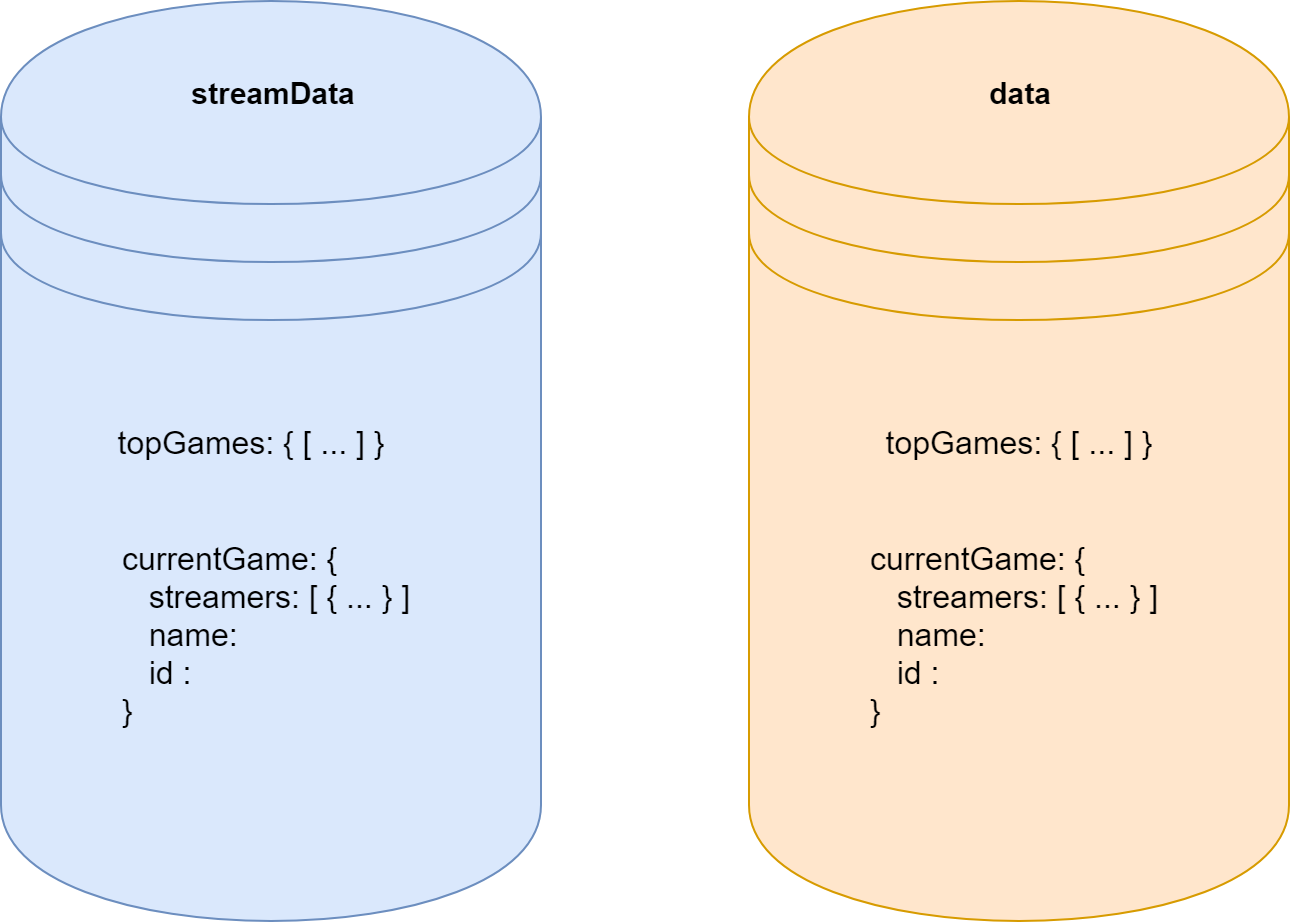

The diagram above was exported from draw.io. Its source (the exported page's mxGraphModel, read from the mxfile embedded in the PNG):
<mxGraphModel dx="958" dy="543" grid="1" gridSize="10" guides="1" tooltips="1" connect="1" arrows="1" fold="1" page="1" pageScale="1" pageWidth="1100" pageHeight="850" math="0" shadow="0">
  <root>
    <mxCell id="0" />
    <mxCell id="1" parent="0" />
    <mxCell id="Sl8ebzlFyW5pRS_kYc5R-1" value="" style="shape=datastore;whiteSpace=wrap;html=1;fillColor=#dae8fc;strokeColor=#6c8ebf;" vertex="1" parent="1">
      <mxGeometry x="40" y="60" width="270" height="460" as="geometry" />
    </mxCell>
    <mxCell id="Sl8ebzlFyW5pRS_kYc5R-3" value="&lt;b&gt;&lt;font style=&quot;font-size: 15px&quot;&gt;streamData&lt;/font&gt;&lt;/b&gt;" style="text;html=1;strokeColor=none;fillColor=none;align=center;verticalAlign=middle;whiteSpace=wrap;rounded=0;" vertex="1" parent="1">
      <mxGeometry x="155" y="95" width="40" height="20" as="geometry" />
    </mxCell>
    <mxCell id="Sl8ebzlFyW5pRS_kYc5R-4" value="topGames: { [ ... ] }" style="text;html=1;strokeColor=none;fillColor=none;align=center;verticalAlign=middle;whiteSpace=wrap;rounded=0;fontSize=16;" vertex="1" parent="1">
      <mxGeometry x="90" y="270" width="150" height="20" as="geometry" />
    </mxCell>
    <mxCell id="Sl8ebzlFyW5pRS_kYc5R-5" value="currentGame: {&lt;br&gt;&amp;nbsp; &amp;nbsp;streamers: [ { ... } ]&lt;br&gt;&amp;nbsp; &amp;nbsp;name:&amp;nbsp;&lt;br&gt;&amp;nbsp; &amp;nbsp;id :&lt;br&gt;}&lt;br&gt;" style="text;html=1;strokeColor=none;fillColor=none;align=left;verticalAlign=middle;whiteSpace=wrap;rounded=0;fontSize=16;" vertex="1" parent="1">
      <mxGeometry x="99" y="365" width="171" height="20" as="geometry" />
    </mxCell>
    <mxCell id="Sl8ebzlFyW5pRS_kYc5R-7" value="" style="shape=datastore;whiteSpace=wrap;html=1;fillColor=#ffe6cc;strokeColor=#d79b00;" vertex="1" parent="1">
      <mxGeometry x="414" y="60" width="270" height="460" as="geometry" />
    </mxCell>
    <mxCell id="Sl8ebzlFyW5pRS_kYc5R-8" value="&lt;span style=&quot;font-size: 15px&quot;&gt;&lt;b&gt;data&lt;/b&gt;&lt;/span&gt;" style="text;html=1;strokeColor=none;fillColor=none;align=center;verticalAlign=middle;whiteSpace=wrap;rounded=0;" vertex="1" parent="1">
      <mxGeometry x="529" y="95" width="40" height="20" as="geometry" />
    </mxCell>
    <mxCell id="Sl8ebzlFyW5pRS_kYc5R-9" value="topGames: { [ ... ] }" style="text;html=1;strokeColor=none;fillColor=none;align=center;verticalAlign=middle;whiteSpace=wrap;rounded=0;fontSize=16;" vertex="1" parent="1">
      <mxGeometry x="474" y="270" width="150" height="20" as="geometry" />
    </mxCell>
    <mxCell id="Sl8ebzlFyW5pRS_kYc5R-10" value="currentGame: {&lt;br&gt;&amp;nbsp; &amp;nbsp;streamers: [ { ... } ]&lt;br&gt;&amp;nbsp; &amp;nbsp;name:&amp;nbsp;&lt;br&gt;&amp;nbsp; &amp;nbsp;id :&lt;br&gt;}&lt;br&gt;" style="text;html=1;strokeColor=none;fillColor=none;align=left;verticalAlign=middle;whiteSpace=wrap;rounded=0;fontSize=16;" vertex="1" parent="1">
      <mxGeometry x="473" y="365" width="171" height="20" as="geometry" />
    </mxCell>
  </root>
</mxGraphModel>